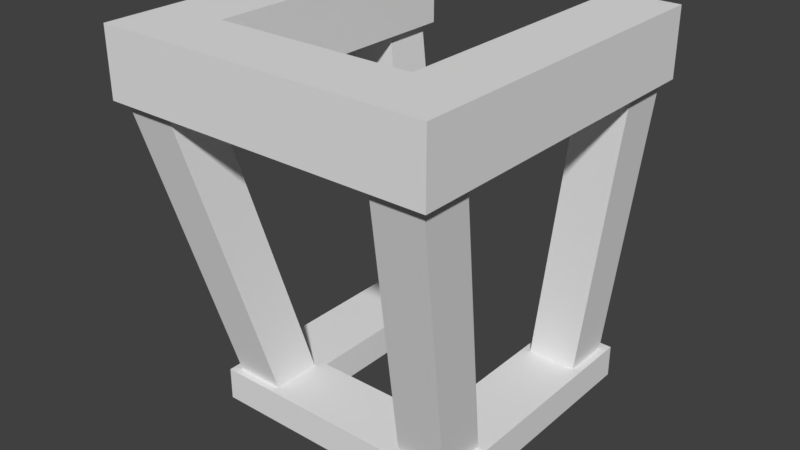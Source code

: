 # Source: TorchHolder_ver1.blend  (saved by Blender 2.77.0; exported with 4.5.12 LTS)
import bpy
from mathutils import Matrix  # noqa: F401  (used for matrix-valued properties, if any)

bpy.ops.wm.read_factory_settings(use_empty=True)
scene = bpy.context.scene
scene.name = 'Scene'

# ---- collections
col_collection_1 = bpy.data.collections.new('Collection 1'); scene.collection.children.link(col_collection_1)

# ---- materials (node trees are filled in below, after node groups)
mat_material = bpy.data.materials.new('Material')
mat_material.alpha_threshold = 0.0
mat_material.use_transparent_shadow = False
mat_material.roughness = 0.5
mat_material.line_color = (0.0, 0.0, 0.0, 1.0)

# ---- material node trees

# ---- world
world_world = bpy.data.worlds.new('World'); scene.world = world_world
world_world.color = (0.05088, 0.05088, 0.05088)
world_world.use_sun_shadow = False
world_world.sun_shadow_jitter_overblur = 0.0
world_world.cycles.sampling_method = 'MANUAL'

# ---- meshes
me_cube = bpy.data.meshes.new('Cube')
me_cube.from_pydata([(0.1, -0.205, 7.451e-08), (0.05, -0.205, 5.215e-08), (0.05, -0.155, 5.215e-08), (0.1, -0.155, 7.451e-08), (0.1, -0.205, 0.025), (0.1, -0.155, 0.025), (0.05, -0.205, 0.025), (0.05, -0.155, 0.025), (0.05625, -0.1613, 0.025), (0.09375, -0.1613, 0.025), (0.09375, -0.1988, 0.025), (0.05625, -0.1988, 0.025), (0.075, -0.21, 0.245), (0.075, -0.26, 0.245), (0.075, -0.21, 0.295), (0.075, -0.26, 0.295), (0.125, -0.21, 0.245), (0.125, -0.26, 0.245), (0.125, -0.21, 0.295), (0.125, -0.26, 0.295), (0.075, -0.05, 0.245), (0.075, -0.05, 0.295), (0.125, -0.05, 0.245), (0.125, -0.05, 0.295), (0.075, -1.9e-07, 0.245), (0.075, -2.496e-07, 0.295), (0.125, -2.496e-07, 0.245), (0.125, -3.092e-07, 0.295), (0.1188, -0.2538, 0.245), (0.1188, -0.2163, 0.245), (0.08125, -0.2538, 0.245), (0.08125, -0.2163, 0.245), (0.1, -0.05, 0.025), (0.1, -0.05, 7.451e-08), (0.05, -0.05, 0.025), (0.05, -0.05, 5.215e-08), (0.1, -2.645e-07, 0.025), (0.1, -2.645e-07, 7.451e-08), (0.05, -1.751e-07, 0.025), (0.05, -1.751e-07, 5.215e-08), (0.09375, -0.04375, 0.025), (0.05625, -0.04375, 0.025), (0.09375, -0.00625, 0.025), (0.05625, -0.00625, 0.025), (0.1188, -0.04375, 0.245), (0.08125, -0.04375, 0.245), (0.1188, -0.00625, 0.245), (0.08125, -0.00625, 0.245), (-0.1, -0.205, 7.451e-08), (-0.05, -0.205, 5.215e-08), (-0.05, -0.155, 5.215e-08), (-0.1, -0.155, 7.451e-08), (-0.1, -0.205, 0.025), (-0.1, -0.155, 0.025), (-0.05, -0.205, 0.025), (-0.05, -0.155, 0.025), (-0.05625, -0.1613, 0.025), (-0.09375, -0.1613, 0.025), (-0.09375, -0.1988, 0.025), (-0.05625, -0.1988, 0.025), (-0.075, -0.21, 0.245), (-0.075, -0.26, 0.245), (-0.075, -0.21, 0.295), (-0.075, -0.26, 0.295), (-0.125, -0.21, 0.245), (-0.125, -0.26, 0.245), (-0.125, -0.21, 0.295), (-0.125, -0.26, 0.295), (-0.075, -0.05, 0.245), (-0.075, -0.05, 0.295), (-0.125, -0.05, 0.245), (-0.125, -0.05, 0.295), (-0.075, -1.9e-07, 0.245), (-0.075, -2.496e-07, 0.295), (-0.125, -2.496e-07, 0.245), (-0.125, -3.092e-07, 0.295), (-0.1188, -0.2538, 0.245), (-0.1188, -0.2163, 0.245), (-0.08125, -0.2538, 0.245), (-0.08125, -0.2163, 0.245), (0.0, -0.26, 0.295), (0.0, -0.21, 0.295), (0.0, -0.26, 0.245), (0.0, -0.21, 0.245), (0.0, -0.155, 0.025), (0.0, -0.155, 1.49e-08), (0.0, -0.205, 0.025), (0.0, -0.205, 1.49e-08), (-0.1, -0.05, 0.025), (-0.1, -0.05, 7.451e-08), (-0.05, -0.05, 0.025), (-0.05, -0.05, 5.215e-08), (-0.1, -2.645e-07, 0.025), (-0.1, -2.645e-07, 7.451e-08), (-0.05, -1.751e-07, 0.025), (-0.05, -1.751e-07, 5.215e-08), (-0.09375, -0.04375, 0.025), (-0.05625, -0.04375, 0.025), (-0.09375, -0.00625, 0.025), (-0.05625, -0.00625, 0.025), (-0.1188, -0.04375, 0.245), (-0.08125, -0.04375, 0.245), (-0.1188, -0.00625, 0.245), (-0.08125, -0.00625, 0.245)], [], [(5, 4, 0, 3), (29, 28, 10, 9), (81, 80, 15, 14), (9, 10, 4, 5), (8, 9, 5, 7), (1, 2, 3, 0), (16, 17, 28, 29), (31, 29, 9, 8), (4, 6, 1, 0), (5, 3, 33, 32), (14, 15, 19, 18), (80, 82, 13, 15), (83, 81, 14, 12), (82, 83, 12, 13), (16, 18, 19, 17), (16, 12, 20, 22), (15, 13, 17, 19), (13, 12, 31, 30), (21, 23, 27, 25), (12, 14, 21, 20), (14, 18, 23, 21), (18, 16, 22, 23), (24, 25, 27, 26), (20, 21, 25, 24), (26, 22, 44, 46), (23, 22, 26, 27), (30, 31, 8, 11), (10, 11, 6, 4), (12, 16, 29, 31), (17, 13, 30, 28), (1, 6, 86, 87), (11, 8, 7, 6), (28, 30, 11, 10), (2, 1, 87, 85), (6, 7, 84, 86), (7, 2, 85, 84), (35, 34, 38, 39), (3, 2, 35, 33), (2, 7, 34, 35), (7, 5, 32, 34), (38, 36, 37, 39), (38, 34, 41, 43), (32, 33, 37, 36), (33, 35, 39, 37), (41, 45, 47, 43), (36, 38, 43, 42), (34, 32, 40, 41), (32, 36, 42, 40), (43, 47, 46, 42), (24, 26, 46, 47), (22, 20, 45, 44), (20, 24, 47, 45), (41, 40, 44, 45), (40, 42, 46, 44), (53, 51, 48, 52), (77, 57, 58, 76), (81, 62, 63, 80), (57, 53, 52, 58), (56, 55, 53, 57), (49, 48, 51, 50), (64, 77, 76, 65), (79, 56, 57, 77), (52, 48, 49, 54), (53, 88, 89, 51), (62, 66, 67, 63), (80, 63, 61, 82), (83, 60, 62, 81), (82, 61, 60, 83), (64, 65, 67, 66), (64, 70, 68, 60), (63, 67, 65, 61), (61, 78, 79, 60), (69, 73, 75, 71), (60, 68, 69, 62), (62, 69, 71, 66), (66, 71, 70, 64), (72, 74, 75, 73), (68, 72, 73, 69), (74, 102, 100, 70), (71, 75, 74, 70), (78, 59, 56, 79), (58, 52, 54, 59), (60, 79, 77, 64), (65, 76, 78, 61), (86, 87, 85, 84), (49, 87, 86, 54), (59, 54, 55, 56), (76, 58, 59, 78), (50, 85, 87, 49), (54, 86, 84, 55), (55, 84, 85, 50), (91, 95, 94, 90), (51, 89, 91, 50), (50, 91, 90, 55), (55, 90, 88, 53), (94, 95, 93, 92), (94, 99, 97, 90), (88, 92, 93, 89), (89, 93, 95, 91), (97, 99, 103, 101), (92, 98, 99, 94), (90, 97, 96, 88), (88, 96, 98, 92), (99, 98, 102, 103), (72, 103, 102, 74), (70, 100, 101, 68), (68, 101, 103, 72), (97, 101, 100, 96), (96, 100, 102, 98)])
_uv = me_cube.uv_layers.new(name='UVMap')
_uv.uv.foreach_set('vector', [0.8902, 0.07589, 0.8902, 0.0, 0.9273, 0.0, 0.9273, 0.07589, 0.2744, 0.9518, 0.2195, 0.9611, 0.2195, 0.7303, 0.2744, 0.721, 0.2967, 0.1897, 0.3709, 0.1897, 0.3709, 0.3036, 0.2967, 0.3036, 0.306, 0.6546, 0.306, 0.7115, 0.2967, 0.721, 0.2967, 0.6451, 0.3617, 0.6546, 0.306, 0.6546, 0.2967, 0.6451, 0.3709, 0.6451, 0.2226, 0.721, 0.2226, 0.6451, 0.2967, 0.6451, 0.2967, 0.721, 0.6677, 2.94e-07, 0.7419, 2.94e-07, 0.7326, 0.009487, 0.6769, 0.009487, 0.8709, 0.6165, 0.9258, 0.6071, 0.9258, 0.8389, 0.8709, 0.8482, 0.9273, 0.3036, 0.9273, 0.2277, 0.9644, 0.2277, 0.9644, 0.3036, 0.8902, 0.07589, 0.9273, 0.07589, 0.9273, 0.2656, 0.8902, 0.2656, 0.2967, 0.3036, 0.3709, 0.3036, 0.3709, 0.3795, 0.2967, 0.3795, 0.816, 0.1897, 0.7419, 0.1897, 0.7419, 0.07589, 0.816, 0.07589, 0.816, 0.4933, 0.8902, 0.4933, 0.8902, 0.6071, 0.816, 0.6071, 0.7419, 0.1897, 0.6677, 0.1897, 0.6677, 0.07589, 0.7419, 0.07589, 0.7419, 0.4554, 0.6677, 0.4554, 0.6677, 0.3795, 0.7419, 0.3795, 0.6677, 2.94e-07, 0.6677, 0.07589, 0.4451, 0.07589, 0.4451, 9.047e-08, 0.816, 0.07589, 0.7419, 0.07589, 0.7419, 0.0, 0.816, 1.244e-07, 0.7419, 0.07589, 0.6677, 0.07589, 0.6769, 0.06641, 0.7326, 0.06641, 0.07419, 0.3036, 0.07419, 0.3795, 1.108e-07, 0.3795, 1.68e-08, 0.3036, 0.7419, 0.3795, 0.816, 0.3795, 0.816, 0.6071, 0.7419, 0.6071, 0.2967, 0.3036, 0.2967, 0.3795, 0.07419, 0.3795, 0.07419, 0.3036, 0.6677, 0.4554, 0.7419, 0.4554, 0.7419, 0.683, 0.6677, 0.683, 0.8902, 0.3795, 0.816, 0.3795, 0.816, 0.3036, 0.8902, 0.3036, 0.7419, 0.6071, 0.816, 0.6071, 0.816, 0.683, 0.7419, 0.683, 0.3709, 0.0, 0.4451, 9.047e-08, 0.4358, 0.009487, 0.3802, 0.009487, 0.6677, 0.683, 0.7419, 0.683, 0.7419, 0.7589, 0.6677, 0.7589, 0.1098, 0.9611, 0.05489, 0.9518, 0.05489, 0.721, 0.1098, 0.7303, 0.306, 0.7115, 0.3617, 0.7115, 0.3709, 0.721, 0.2967, 0.721, 0.6677, 0.07589, 0.6677, 2.94e-07, 0.6769, 0.009487, 0.6769, 0.06641, 0.7419, 2.94e-07, 0.7419, 0.07589, 0.7326, 0.06641, 0.7326, 0.009487, 0.9644, 0.2277, 0.9273, 0.2277, 0.9273, 0.1518, 0.9644, 0.1518, 0.3617, 0.7115, 0.3617, 0.6546, 0.3709, 0.6451, 0.3709, 0.721, 0.816, 0.6071, 0.8709, 0.6165, 0.8709, 0.8482, 0.816, 0.8389, 0.2226, 0.6451, 0.2226, 0.721, 0.1484, 0.721, 0.1484, 0.6451, 0.3709, 0.721, 0.3709, 0.6451, 0.4451, 0.6451, 0.4451, 0.721, 0.8531, 1.0, 0.816, 1.0, 0.816, 0.9241, 0.8531, 0.9241, 1.0, 0.683, 0.9629, 0.683, 0.9629, 0.6071, 1.0, 0.6071, 0.2967, 0.6451, 0.2226, 0.6451, 0.2226, 0.4554, 0.2967, 0.4554, 1.0, 0.8728, 0.9629, 0.8728, 0.9629, 0.683, 1.0, 0.683, 0.3709, 0.6451, 0.2967, 0.6451, 0.2967, 0.4554, 0.3709, 0.4554, 1.0, 0.8728, 1.0, 0.9487, 0.9629, 0.9487, 0.9629, 0.8728, 0.3709, 0.3795, 0.3709, 0.4554, 0.3617, 0.4459, 0.3617, 0.3889, 0.8902, 0.2656, 0.9273, 0.2656, 0.9273, 0.3415, 0.8902, 0.3415, 0.2967, 0.4554, 0.2226, 0.4554, 0.2226, 0.3795, 0.2967, 0.3795, 0.5719, 0.721, 0.5719, 0.9487, 0.5163, 0.9487, 0.5163, 0.721, 0.2967, 0.3795, 0.3709, 0.3795, 0.3617, 0.3889, 0.306, 0.3889, 0.3709, 0.4554, 0.2967, 0.4554, 0.306, 0.4459, 0.3617, 0.4459, 0.2967, 0.4554, 0.2967, 0.3795, 0.306, 0.3889, 0.306, 0.4459, 0.2967, 0.9611, 0.2967, 0.7303, 0.3516, 0.721, 0.3516, 0.9517, 0.3709, 0.07589, 0.3709, 0.0, 0.3802, 0.009487, 0.3802, 0.06641, 0.4451, 9.047e-08, 0.4451, 0.07589, 0.4358, 0.06641, 0.4358, 0.009487, 0.4451, 0.07589, 0.3709, 0.07589, 0.3802, 0.06641, 0.4358, 0.06641, 0.5163, 0.9611, 0.4614, 0.9517, 0.4614, 0.721, 0.5163, 0.7303, 0.8902, 0.3795, 0.9458, 0.3795, 0.9458, 0.6071, 0.8902, 0.6071, 0.9258, 0.8728, 0.9629, 0.8728, 0.9629, 0.9487, 0.9258, 0.9487, 0.1647, 0.9518, 0.1647, 0.721, 0.2195, 0.7303, 0.2195, 0.9611, 0.2967, 0.1897, 0.2967, 0.07589, 0.3709, 0.07589, 0.3709, 0.1897, 0.5842, 0.6546, 0.5935, 0.6451, 0.5935, 0.721, 0.5842, 0.7115, 0.5286, 0.6546, 0.5193, 0.6451, 0.5935, 0.6451, 0.5842, 0.6546, 0.07419, 0.721, 5.969e-07, 0.721, 5.969e-07, 0.6451, 0.07419, 0.6451, 0.6677, 0.3795, 0.6769, 0.37, 0.7326, 0.37, 0.7419, 0.3795, 0.7419, 0.9148, 0.7419, 0.683, 0.7967, 0.6923, 0.7967, 0.9241, 0.9273, 0.0, 0.9644, 0.0, 0.9644, 0.07589, 0.9273, 0.07589, 0.9258, 0.8728, 0.9258, 0.683, 0.9629, 0.683, 0.9629, 0.8728, 0.2967, 0.07589, 0.2967, 3.393e-07, 0.3709, 5.089e-07, 0.3709, 0.07589, 0.816, 0.1897, 0.816, 0.3036, 0.7419, 0.3036, 0.7419, 0.1897, 0.816, 0.4933, 0.816, 0.3795, 0.8902, 0.3795, 0.8902, 0.4933, 0.7419, 0.1897, 0.7419, 0.3036, 0.6677, 0.3036, 0.6677, 0.1897, 0.6677, 0.683, 0.6677, 0.7589, 0.5935, 0.7589, 0.5935, 0.683, 0.6677, 0.3795, 0.4451, 0.3795, 0.4451, 0.3036, 0.6677, 0.3036, 0.816, 0.3036, 0.816, 0.3795, 0.7419, 0.3795, 0.7419, 0.3036, 0.7419, 0.3036, 0.7326, 0.3131, 0.6769, 0.3131, 0.6677, 0.3036, 0.07419, 0.07589, 0.0, 0.07589, 8.283e-08, 0.0, 0.07419, 9.047e-08, 0.8902, 0.0, 0.8902, 0.2277, 0.816, 0.2277, 0.816, 0.0, 0.2967, 0.07589, 0.07419, 0.07589, 0.07419, 9.047e-08, 0.2967, 3.393e-07, 0.5935, 0.683, 0.5935, 0.4554, 0.6677, 0.4554, 0.6677, 0.683, 0.7419, 1.0, 0.7419, 0.9241, 0.816, 0.9241, 0.816, 1.0, 0.8902, 0.2277, 0.8902, 0.3036, 0.816, 0.3036, 0.816, 0.2277, 0.3709, 0.3795, 0.3802, 0.37, 0.4358, 0.37, 0.4451, 0.3795, 0.5935, 0.4554, 0.5935, 0.3795, 0.6677, 0.3795, 0.6677, 0.4554, 0.1098, 0.9611, 0.1098, 0.7303, 0.1647, 0.721, 0.1647, 0.9518, 0.5842, 0.7115, 0.5935, 0.721, 0.5193, 0.721, 0.5286, 0.7115, 0.6677, 0.3036, 0.6769, 0.3131, 0.6769, 0.37, 0.6677, 0.3795, 0.7419, 0.3795, 0.7326, 0.37, 0.7326, 0.3131, 0.7419, 0.3036, 0.8531, 0.8482, 0.8902, 0.8482, 0.8902, 0.9241, 0.8531, 0.9241, 0.9644, 0.07589, 0.9644, 0.1518, 0.9273, 0.1518, 0.9273, 0.07589, 0.5286, 0.7115, 0.5193, 0.721, 0.5193, 0.6451, 0.5286, 0.6546, 0.0, 0.9621, 0.0, 0.7303, 0.05489, 0.721, 0.05489, 0.9527, 0.07419, 0.6451, 0.1484, 0.6451, 0.1484, 0.721, 0.07419, 0.721, 0.5193, 0.721, 0.4451, 0.721, 0.4451, 0.6451, 0.5193, 0.6451, 0.8531, 0.8482, 0.8531, 0.9241, 0.816, 0.9241, 0.816, 0.8482, 0.9829, 0.5312, 0.9829, 0.6071, 0.9458, 0.6071, 0.9458, 0.5312, 5.969e-07, 0.6451, 1.548e-07, 0.4554, 0.07419, 0.4554, 0.07419, 0.6451, 0.9829, 0.3415, 0.9829, 0.5312, 0.9458, 0.5312, 0.9458, 0.3415, 0.5193, 0.6451, 0.5193, 0.4554, 0.5935, 0.4554, 0.5935, 0.6451, 0.8531, 0.9241, 0.8902, 0.9241, 0.8902, 1.0, 0.8531, 1.0, 0.5193, 0.3795, 0.5286, 0.3889, 0.5286, 0.4459, 0.5193, 0.4554, 0.9258, 0.683, 0.9258, 0.6071, 0.9629, 0.6071, 0.9629, 0.683, 1.548e-07, 0.4554, 0.0, 0.3795, 0.07419, 0.3795, 0.07419, 0.4554, 0.6677, 0.7589, 0.7233, 0.7589, 0.7233, 0.9866, 0.6677, 0.9866, 0.5935, 0.3795, 0.5842, 0.3889, 0.5286, 0.3889, 0.5193, 0.3795, 0.5193, 0.4554, 0.5286, 0.4459, 0.5842, 0.4459, 0.5935, 0.4554, 0.5935, 0.4554, 0.5842, 0.4459, 0.5842, 0.3889, 0.5935, 0.3795, 0.3516, 0.721, 0.4065, 0.7303, 0.4065, 0.9611, 0.3516, 0.9517, 0.3709, 0.3036, 0.3802, 0.3131, 0.3802, 0.37, 0.3709, 0.3795, 0.4451, 0.3795, 0.4358, 0.37, 0.4358, 0.3131, 0.4451, 0.3036, 0.4451, 0.3036, 0.4358, 0.3131, 0.3802, 0.3131, 0.3709, 0.3036, 0.4614, 0.721, 0.4614, 0.9517, 0.4065, 0.9611, 0.4065, 0.7303, 0.5935, 0.9866, 0.5935, 0.7589, 0.6491, 0.7589, 0.6491, 0.9866])
me_cube.materials.append(mat_material)
me_cube.use_remesh_preserve_volume = False
me_cube.use_remesh_preserve_attributes = False
me_cube.use_mirror_vertex_groups = False
me_cube.update()

# ---- objects
ob_cube = bpy.data.objects.new('Cube', me_cube)

# ---- transforms, parenting, visibility, modifiers, constraints
ob_cube.location = (0.0, 0.0, 0.0)
ob_cube.lock_rotations_4d = False
ob_cube.empty_display_type = 'ARROWS'
ob_cube.lineart.crease_threshold = 0.0

# ---- collection membership
col_collection_1.objects.link(ob_cube)

# ---- scene / render settings (as saved in the file)
scene.frame_start = 1; scene.frame_end = 250; scene.frame_set(1)
scene.render.engine = 'BLENDER_EEVEE_NEXT'
scene.render.resolution_percentage = 50
scene.render.dither_intensity = 0.0
scene.cycles.use_denoising = False
scene.cycles.samples = 128
scene.cycles.sampling_pattern = 'TABULATED_SOBOL'
scene.cycles.light_sampling_threshold = 0.0
scene.cycles.use_adaptive_sampling = False
scene.cycles.use_light_tree = False
scene.cycles.blur_glossy = 0.0
scene.cycles.sample_clamp_indirect = 0.0
scene.view_settings.view_transform = 'Standard'
bpy.context.view_layer.update()

# ---- added for rendering (the .blend has no active camera and no usable light): camera, sun
cam_auto = bpy.data.cameras.new('AutoCamera')
cam_auto.lens = 50.0
cam_auto.sensor_width = 36.0
cam_auto.clip_end = 1000.0
ob_auto_camera = bpy.data.objects.new('AutoCamera', cam_auto)
scene.collection.objects.link(ob_auto_camera)
ob_auto_camera.location = (0.431124, -0.64735, 0.4924)
ob_auto_camera.rotation_euler = (1.09748, -7.21219e-08, 0.694738)
scene.camera = ob_auto_camera
light_auto_sun = bpy.data.lights.new('AutoSun', 'SUN')
light_auto_sun.energy = 3.0
light_auto_sun.angle = 0.0523599
ob_auto_sun = bpy.data.objects.new('AutoSun', light_auto_sun)
scene.collection.objects.link(ob_auto_sun)
ob_auto_sun.rotation_euler = (0.872665, 0.174533, 0.523599)
bpy.context.view_layer.update()
